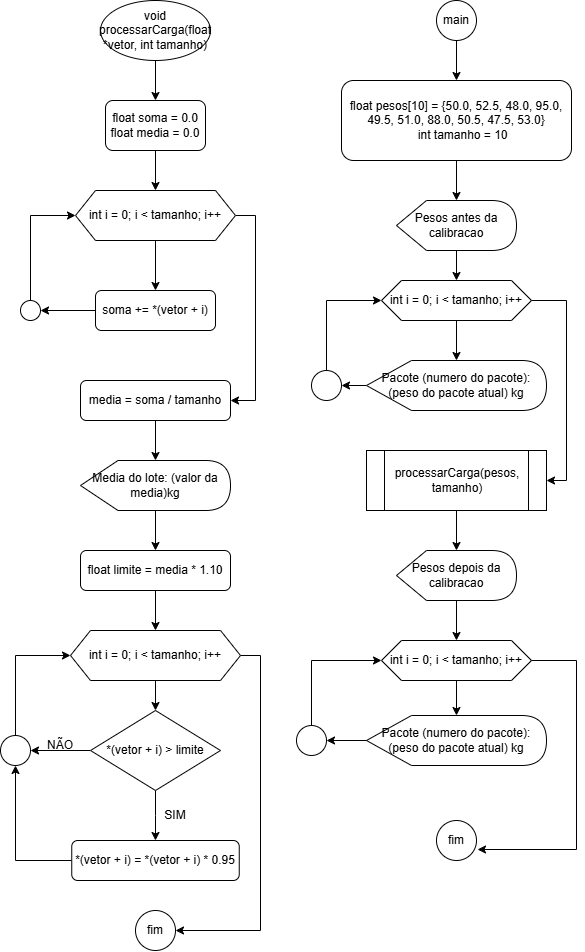

The diagram above was exported from draw.io. Its source (the exported page's mxGraphModel, read from the mxfile embedded in the PNG):
<mxGraphModel dx="2009" dy="1180" grid="1" gridSize="10" guides="1" tooltips="1" connect="1" arrows="1" fold="1" page="1" pageScale="1" pageWidth="827" pageHeight="1169" background="#ffffff" math="0" shadow="0">
  <root>
    <mxCell id="0" />
    <mxCell id="1" parent="0" />
    <mxCell id="M7C8cJVVdklupsZ5xPQ_-4" edge="1" parent="1" source="M7C8cJVVdklupsZ5xPQ_-2" style="edgeStyle=orthogonalEdgeStyle;rounded=0;orthogonalLoop=1;jettySize=auto;html=1;entryX=0.5;entryY=0;entryDx=0;entryDy=0;" target="M7C8cJVVdklupsZ5xPQ_-3">
      <mxGeometry relative="1" as="geometry" />
    </mxCell>
    <mxCell id="M7C8cJVVdklupsZ5xPQ_-2" parent="1" style="ellipse;whiteSpace=wrap;html=1;" value="void processarCarga(float *vetor, int tamanho)" vertex="1">
      <mxGeometry height="60" width="110" x="130" y="20" as="geometry" />
    </mxCell>
    <mxCell id="M7C8cJVVdklupsZ5xPQ_-6" edge="1" parent="1" source="M7C8cJVVdklupsZ5xPQ_-3" style="edgeStyle=orthogonalEdgeStyle;rounded=0;orthogonalLoop=1;jettySize=auto;html=1;entryX=0.5;entryY=0;entryDx=0;entryDy=0;" target="M7C8cJVVdklupsZ5xPQ_-5">
      <mxGeometry relative="1" as="geometry" />
    </mxCell>
    <mxCell id="M7C8cJVVdklupsZ5xPQ_-3" parent="1" style="rounded=1;whiteSpace=wrap;html=1;" value="&lt;div&gt;float soma = 0.0&lt;/div&gt;&lt;div&gt;&lt;span style=&quot;background-color: transparent; color: light-dark(rgb(0, 0, 0), rgb(255, 255, 255));&quot;&gt;float media = 0.0&lt;/span&gt;&lt;/div&gt;" vertex="1">
      <mxGeometry height="50" width="100" x="135" y="120" as="geometry" />
    </mxCell>
    <mxCell id="M7C8cJVVdklupsZ5xPQ_-8" edge="1" parent="1" source="M7C8cJVVdklupsZ5xPQ_-5" style="edgeStyle=orthogonalEdgeStyle;rounded=0;orthogonalLoop=1;jettySize=auto;html=1;entryX=0.5;entryY=0;entryDx=0;entryDy=0;" target="M7C8cJVVdklupsZ5xPQ_-7">
      <mxGeometry relative="1" as="geometry" />
    </mxCell>
    <mxCell id="M7C8cJVVdklupsZ5xPQ_-13" edge="1" parent="1" source="M7C8cJVVdklupsZ5xPQ_-5" style="edgeStyle=orthogonalEdgeStyle;rounded=0;orthogonalLoop=1;jettySize=auto;html=1;entryX=1;entryY=0.5;entryDx=0;entryDy=0;" target="M7C8cJVVdklupsZ5xPQ_-12">
      <mxGeometry relative="1" as="geometry">
        <Array as="points">
          <mxPoint x="285" y="235" />
          <mxPoint x="285" y="420" />
        </Array>
      </mxGeometry>
    </mxCell>
    <mxCell id="M7C8cJVVdklupsZ5xPQ_-5" parent="1" style="shape=hexagon;perimeter=hexagonPerimeter2;whiteSpace=wrap;html=1;fixedSize=1;" value="int i = 0; i &amp;lt; tamanho; i++" vertex="1">
      <mxGeometry height="50" width="160" x="105" y="210" as="geometry" />
    </mxCell>
    <mxCell id="M7C8cJVVdklupsZ5xPQ_-10" edge="1" parent="1" source="M7C8cJVVdklupsZ5xPQ_-7" style="edgeStyle=orthogonalEdgeStyle;rounded=0;orthogonalLoop=1;jettySize=auto;html=1;entryX=1;entryY=0.5;entryDx=0;entryDy=0;" target="M7C8cJVVdklupsZ5xPQ_-9">
      <mxGeometry relative="1" as="geometry" />
    </mxCell>
    <mxCell id="M7C8cJVVdklupsZ5xPQ_-7" parent="1" style="rounded=1;whiteSpace=wrap;html=1;" value="&lt;div&gt;soma += *(vetor + i)&lt;/div&gt;" vertex="1">
      <mxGeometry height="40" width="120" x="125" y="310" as="geometry" />
    </mxCell>
    <mxCell id="M7C8cJVVdklupsZ5xPQ_-11" edge="1" parent="1" source="M7C8cJVVdklupsZ5xPQ_-9" style="edgeStyle=orthogonalEdgeStyle;rounded=0;orthogonalLoop=1;jettySize=auto;html=1;entryX=0;entryY=0.5;entryDx=0;entryDy=0;" target="M7C8cJVVdklupsZ5xPQ_-5">
      <mxGeometry relative="1" as="geometry">
        <Array as="points">
          <mxPoint x="60" y="235" />
        </Array>
      </mxGeometry>
    </mxCell>
    <mxCell id="M7C8cJVVdklupsZ5xPQ_-9" parent="1" style="ellipse;whiteSpace=wrap;html=1;aspect=fixed;" value="" vertex="1">
      <mxGeometry height="20" width="20" x="50" y="320" as="geometry" />
    </mxCell>
    <mxCell id="M7C8cJVVdklupsZ5xPQ_-16" edge="1" parent="1" source="M7C8cJVVdklupsZ5xPQ_-12" style="edgeStyle=orthogonalEdgeStyle;rounded=0;orthogonalLoop=1;jettySize=auto;html=1;" target="M7C8cJVVdklupsZ5xPQ_-14" value="">
      <mxGeometry relative="1" as="geometry" />
    </mxCell>
    <mxCell id="M7C8cJVVdklupsZ5xPQ_-12" parent="1" style="rounded=1;whiteSpace=wrap;html=1;" value="media = soma / tamanho" vertex="1">
      <mxGeometry height="40" width="150" x="110" y="400" as="geometry" />
    </mxCell>
    <mxCell id="M7C8cJVVdklupsZ5xPQ_-18" edge="1" parent="1" source="M7C8cJVVdklupsZ5xPQ_-14" style="edgeStyle=orthogonalEdgeStyle;rounded=0;orthogonalLoop=1;jettySize=auto;html=1;" target="M7C8cJVVdklupsZ5xPQ_-17" value="">
      <mxGeometry relative="1" as="geometry" />
    </mxCell>
    <mxCell id="M7C8cJVVdklupsZ5xPQ_-14" parent="1" style="shape=display;whiteSpace=wrap;html=1;" value="Media do lote: (valor da media)kg" vertex="1">
      <mxGeometry height="50" width="150" x="110" y="480" as="geometry" />
    </mxCell>
    <mxCell id="M7C8cJVVdklupsZ5xPQ_-20" edge="1" parent="1" source="M7C8cJVVdklupsZ5xPQ_-17" style="edgeStyle=orthogonalEdgeStyle;rounded=0;orthogonalLoop=1;jettySize=auto;html=1;" target="M7C8cJVVdklupsZ5xPQ_-19" value="">
      <mxGeometry relative="1" as="geometry" />
    </mxCell>
    <mxCell id="M7C8cJVVdklupsZ5xPQ_-17" parent="1" style="rounded=1;whiteSpace=wrap;html=1;" value="float limite = media * 1.10" vertex="1">
      <mxGeometry height="40" width="150" x="110" y="570" as="geometry" />
    </mxCell>
    <mxCell id="M7C8cJVVdklupsZ5xPQ_-22" edge="1" parent="1" source="M7C8cJVVdklupsZ5xPQ_-19" style="edgeStyle=orthogonalEdgeStyle;rounded=0;orthogonalLoop=1;jettySize=auto;html=1;" target="M7C8cJVVdklupsZ5xPQ_-21" value="">
      <mxGeometry relative="1" as="geometry" />
    </mxCell>
    <mxCell id="M7C8cJVVdklupsZ5xPQ_-32" edge="1" parent="1" source="M7C8cJVVdklupsZ5xPQ_-19" style="edgeStyle=orthogonalEdgeStyle;rounded=0;orthogonalLoop=1;jettySize=auto;html=1;entryX=1;entryY=0.5;entryDx=0;entryDy=0;" target="M7C8cJVVdklupsZ5xPQ_-31">
      <mxGeometry relative="1" as="geometry">
        <Array as="points">
          <mxPoint x="290" y="675" />
          <mxPoint x="290" y="950" />
        </Array>
      </mxGeometry>
    </mxCell>
    <mxCell id="M7C8cJVVdklupsZ5xPQ_-19" parent="1" style="shape=hexagon;perimeter=hexagonPerimeter2;whiteSpace=wrap;html=1;fixedSize=1;" value="int i = 0; i &amp;lt; tamanho; i++" vertex="1">
      <mxGeometry height="50" width="170" x="100" y="650" as="geometry" />
    </mxCell>
    <mxCell id="M7C8cJVVdklupsZ5xPQ_-24" edge="1" parent="1" source="M7C8cJVVdklupsZ5xPQ_-21" style="edgeStyle=orthogonalEdgeStyle;rounded=0;orthogonalLoop=1;jettySize=auto;html=1;" target="M7C8cJVVdklupsZ5xPQ_-23" value="">
      <mxGeometry relative="1" as="geometry" />
    </mxCell>
    <mxCell id="M7C8cJVVdklupsZ5xPQ_-27" edge="1" parent="1" source="M7C8cJVVdklupsZ5xPQ_-21" style="edgeStyle=orthogonalEdgeStyle;rounded=0;orthogonalLoop=1;jettySize=auto;html=1;" target="M7C8cJVVdklupsZ5xPQ_-26" value="">
      <mxGeometry relative="1" as="geometry" />
    </mxCell>
    <mxCell id="M7C8cJVVdklupsZ5xPQ_-21" parent="1" style="rhombus;whiteSpace=wrap;html=1;" value="*(vetor + i) &amp;gt; limite" vertex="1">
      <mxGeometry height="80" width="130" x="120" y="730" as="geometry" />
    </mxCell>
    <mxCell id="M7C8cJVVdklupsZ5xPQ_-29" edge="1" parent="1" source="M7C8cJVVdklupsZ5xPQ_-23" style="edgeStyle=orthogonalEdgeStyle;rounded=0;orthogonalLoop=1;jettySize=auto;html=1;entryX=0.5;entryY=1;entryDx=0;entryDy=0;" target="M7C8cJVVdklupsZ5xPQ_-26">
      <mxGeometry relative="1" as="geometry" />
    </mxCell>
    <mxCell id="M7C8cJVVdklupsZ5xPQ_-23" parent="1" style="rounded=1;whiteSpace=wrap;html=1;" value="*(vetor + i) = *(vetor + i) * 0.95" vertex="1">
      <mxGeometry height="40" width="167.5" x="101.25" y="860" as="geometry" />
    </mxCell>
    <mxCell id="M7C8cJVVdklupsZ5xPQ_-25" parent="1" style="text;html=1;whiteSpace=wrap;strokeColor=none;fillColor=none;align=center;verticalAlign=middle;rounded=0;" value="SIM" vertex="1">
      <mxGeometry height="30" width="60" x="175" y="820" as="geometry" />
    </mxCell>
    <mxCell id="M7C8cJVVdklupsZ5xPQ_-30" edge="1" parent="1" source="M7C8cJVVdklupsZ5xPQ_-26" style="edgeStyle=orthogonalEdgeStyle;rounded=0;orthogonalLoop=1;jettySize=auto;html=1;entryX=0;entryY=0.5;entryDx=0;entryDy=0;" target="M7C8cJVVdklupsZ5xPQ_-19">
      <mxGeometry relative="1" as="geometry">
        <Array as="points">
          <mxPoint x="45" y="675" />
        </Array>
      </mxGeometry>
    </mxCell>
    <mxCell id="M7C8cJVVdklupsZ5xPQ_-26" parent="1" style="ellipse;whiteSpace=wrap;html=1;aspect=fixed;" value="" vertex="1">
      <mxGeometry height="30" width="30" x="30" y="755" as="geometry" />
    </mxCell>
    <mxCell id="M7C8cJVVdklupsZ5xPQ_-28" parent="1" style="text;html=1;whiteSpace=wrap;strokeColor=none;fillColor=none;align=center;verticalAlign=middle;rounded=0;" value="NÃO" vertex="1">
      <mxGeometry height="30" width="60" x="60" y="750" as="geometry" />
    </mxCell>
    <mxCell id="M7C8cJVVdklupsZ5xPQ_-31" parent="1" style="ellipse;whiteSpace=wrap;html=1;aspect=fixed;" value="fim" vertex="1">
      <mxGeometry height="40" width="40" x="165" y="930" as="geometry" />
    </mxCell>
    <mxCell id="M7C8cJVVdklupsZ5xPQ_-35" edge="1" parent="1" source="M7C8cJVVdklupsZ5xPQ_-33" style="edgeStyle=orthogonalEdgeStyle;rounded=0;orthogonalLoop=1;jettySize=auto;html=1;" target="M7C8cJVVdklupsZ5xPQ_-34" value="">
      <mxGeometry relative="1" as="geometry" />
    </mxCell>
    <mxCell id="M7C8cJVVdklupsZ5xPQ_-33" parent="1" style="ellipse;whiteSpace=wrap;html=1;aspect=fixed;" value="main" vertex="1">
      <mxGeometry height="40" width="40" x="466" y="20" as="geometry" />
    </mxCell>
    <mxCell id="M7C8cJVVdklupsZ5xPQ_-37" edge="1" parent="1" source="M7C8cJVVdklupsZ5xPQ_-34" style="edgeStyle=orthogonalEdgeStyle;rounded=0;orthogonalLoop=1;jettySize=auto;html=1;" target="M7C8cJVVdklupsZ5xPQ_-36" value="">
      <mxGeometry relative="1" as="geometry" />
    </mxCell>
    <mxCell id="M7C8cJVVdklupsZ5xPQ_-34" parent="1" style="rounded=1;whiteSpace=wrap;html=1;" value="&lt;div&gt;float pesos[10] = {50.0, 52.5, 48.0, 95.0, 49.5, 51.0, 88.0, 50.5, 47.5, 53.0}&lt;/div&gt;&lt;div&gt;&amp;nbsp; &amp;nbsp; int tamanho = 10&lt;/div&gt;" vertex="1">
      <mxGeometry height="80" width="230" x="371" y="100" as="geometry" />
    </mxCell>
    <mxCell id="M7C8cJVVdklupsZ5xPQ_-39" edge="1" parent="1" source="M7C8cJVVdklupsZ5xPQ_-36" style="edgeStyle=orthogonalEdgeStyle;rounded=0;orthogonalLoop=1;jettySize=auto;html=1;" target="M7C8cJVVdklupsZ5xPQ_-38" value="">
      <mxGeometry relative="1" as="geometry" />
    </mxCell>
    <mxCell id="M7C8cJVVdklupsZ5xPQ_-36" parent="1" style="shape=display;whiteSpace=wrap;html=1;" value="Pesos antes da calibracao" vertex="1">
      <mxGeometry height="50" width="120" x="426" y="220" as="geometry" />
    </mxCell>
    <mxCell id="M7C8cJVVdklupsZ5xPQ_-41" edge="1" parent="1" source="M7C8cJVVdklupsZ5xPQ_-38" style="edgeStyle=orthogonalEdgeStyle;rounded=0;orthogonalLoop=1;jettySize=auto;html=1;" target="M7C8cJVVdklupsZ5xPQ_-40" value="">
      <mxGeometry relative="1" as="geometry" />
    </mxCell>
    <mxCell id="M7C8cJVVdklupsZ5xPQ_-46" edge="1" parent="1" source="M7C8cJVVdklupsZ5xPQ_-38" style="edgeStyle=orthogonalEdgeStyle;rounded=0;orthogonalLoop=1;jettySize=auto;html=1;entryX=1;entryY=0.5;entryDx=0;entryDy=0;" target="M7C8cJVVdklupsZ5xPQ_-45">
      <mxGeometry relative="1" as="geometry">
        <Array as="points">
          <mxPoint x="596" y="320" />
          <mxPoint x="596" y="500" />
        </Array>
      </mxGeometry>
    </mxCell>
    <mxCell id="M7C8cJVVdklupsZ5xPQ_-38" parent="1" style="shape=hexagon;perimeter=hexagonPerimeter2;whiteSpace=wrap;html=1;fixedSize=1;" value="int i = 0; i &amp;lt; tamanho; i++" vertex="1">
      <mxGeometry height="40" width="150" x="411" y="300" as="geometry" />
    </mxCell>
    <mxCell id="M7C8cJVVdklupsZ5xPQ_-43" edge="1" parent="1" source="M7C8cJVVdklupsZ5xPQ_-40" style="edgeStyle=orthogonalEdgeStyle;rounded=0;orthogonalLoop=1;jettySize=auto;html=1;" target="M7C8cJVVdklupsZ5xPQ_-42" value="">
      <mxGeometry relative="1" as="geometry" />
    </mxCell>
    <mxCell id="M7C8cJVVdklupsZ5xPQ_-40" parent="1" style="shape=display;whiteSpace=wrap;html=1;" value="Pacote (numero do pacote): (peso do pacote atual) kg" vertex="1">
      <mxGeometry height="50" width="180" x="396" y="380" as="geometry" />
    </mxCell>
    <mxCell id="M7C8cJVVdklupsZ5xPQ_-44" edge="1" parent="1" source="M7C8cJVVdklupsZ5xPQ_-42" style="edgeStyle=orthogonalEdgeStyle;rounded=0;orthogonalLoop=1;jettySize=auto;html=1;entryX=0;entryY=0.5;entryDx=0;entryDy=0;" target="M7C8cJVVdklupsZ5xPQ_-38">
      <mxGeometry relative="1" as="geometry">
        <Array as="points">
          <mxPoint x="356" y="320" />
        </Array>
      </mxGeometry>
    </mxCell>
    <mxCell id="M7C8cJVVdklupsZ5xPQ_-42" parent="1" style="ellipse;whiteSpace=wrap;html=1;aspect=fixed;" value="" vertex="1">
      <mxGeometry height="30" width="30" x="341" y="390" as="geometry" />
    </mxCell>
    <mxCell id="M7C8cJVVdklupsZ5xPQ_-48" edge="1" parent="1" source="M7C8cJVVdklupsZ5xPQ_-45" style="edgeStyle=orthogonalEdgeStyle;rounded=0;orthogonalLoop=1;jettySize=auto;html=1;" target="M7C8cJVVdklupsZ5xPQ_-47" value="">
      <mxGeometry relative="1" as="geometry" />
    </mxCell>
    <mxCell id="M7C8cJVVdklupsZ5xPQ_-45" parent="1" style="shape=process;whiteSpace=wrap;html=1;backgroundOutline=1;" value="processarCarga(pesos, tamanho)" vertex="1">
      <mxGeometry height="60" width="180" x="396" y="470" as="geometry" />
    </mxCell>
    <mxCell id="M7C8cJVVdklupsZ5xPQ_-50" edge="1" parent="1" source="M7C8cJVVdklupsZ5xPQ_-47" style="edgeStyle=orthogonalEdgeStyle;rounded=0;orthogonalLoop=1;jettySize=auto;html=1;" target="M7C8cJVVdklupsZ5xPQ_-49" value="">
      <mxGeometry relative="1" as="geometry" />
    </mxCell>
    <mxCell id="M7C8cJVVdklupsZ5xPQ_-47" parent="1" style="shape=display;whiteSpace=wrap;html=1;" value="Pesos depois da calibracao" vertex="1">
      <mxGeometry height="50" width="120" x="426" y="570" as="geometry" />
    </mxCell>
    <mxCell id="M7C8cJVVdklupsZ5xPQ_-52" edge="1" parent="1" source="M7C8cJVVdklupsZ5xPQ_-49" style="edgeStyle=orthogonalEdgeStyle;rounded=0;orthogonalLoop=1;jettySize=auto;html=1;" target="M7C8cJVVdklupsZ5xPQ_-51" value="">
      <mxGeometry relative="1" as="geometry" />
    </mxCell>
    <mxCell id="M7C8cJVVdklupsZ5xPQ_-49" parent="1" style="shape=hexagon;perimeter=hexagonPerimeter2;whiteSpace=wrap;html=1;fixedSize=1;" value="int i = 0; i &amp;lt; tamanho; i++" vertex="1">
      <mxGeometry height="40" width="150" x="411" y="660" as="geometry" />
    </mxCell>
    <mxCell id="M7C8cJVVdklupsZ5xPQ_-54" edge="1" parent="1" source="M7C8cJVVdklupsZ5xPQ_-51" style="edgeStyle=orthogonalEdgeStyle;rounded=0;orthogonalLoop=1;jettySize=auto;html=1;" target="M7C8cJVVdklupsZ5xPQ_-53" value="">
      <mxGeometry relative="1" as="geometry" />
    </mxCell>
    <mxCell id="M7C8cJVVdklupsZ5xPQ_-51" parent="1" style="shape=display;whiteSpace=wrap;html=1;" value="Pacote (numero do pacote): (peso do pacote atual) kg" vertex="1">
      <mxGeometry height="50" width="180" x="396" y="735" as="geometry" />
    </mxCell>
    <mxCell id="M7C8cJVVdklupsZ5xPQ_-55" edge="1" parent="1" source="M7C8cJVVdklupsZ5xPQ_-53" style="edgeStyle=orthogonalEdgeStyle;rounded=0;orthogonalLoop=1;jettySize=auto;html=1;entryX=0;entryY=0.5;entryDx=0;entryDy=0;" target="M7C8cJVVdklupsZ5xPQ_-49">
      <mxGeometry relative="1" as="geometry">
        <Array as="points">
          <mxPoint x="341" y="680" />
        </Array>
      </mxGeometry>
    </mxCell>
    <mxCell id="M7C8cJVVdklupsZ5xPQ_-53" parent="1" style="ellipse;whiteSpace=wrap;html=1;aspect=fixed;" value="" vertex="1">
      <mxGeometry height="30" width="30" x="326" y="745" as="geometry" />
    </mxCell>
    <mxCell id="M7C8cJVVdklupsZ5xPQ_-56" parent="1" style="ellipse;whiteSpace=wrap;html=1;aspect=fixed;" value="fim" vertex="1">
      <mxGeometry height="40" width="40" x="466" y="840" as="geometry" />
    </mxCell>
    <mxCell id="M7C8cJVVdklupsZ5xPQ_-57" edge="1" parent="1" source="M7C8cJVVdklupsZ5xPQ_-49" style="edgeStyle=orthogonalEdgeStyle;rounded=0;orthogonalLoop=1;jettySize=auto;html=1;entryX=1.025;entryY=0.725;entryDx=0;entryDy=0;entryPerimeter=0;" target="M7C8cJVVdklupsZ5xPQ_-56">
      <mxGeometry relative="1" as="geometry">
        <Array as="points">
          <mxPoint x="606" y="680" />
          <mxPoint x="606" y="869" />
        </Array>
      </mxGeometry>
    </mxCell>
  </root>
</mxGraphModel>